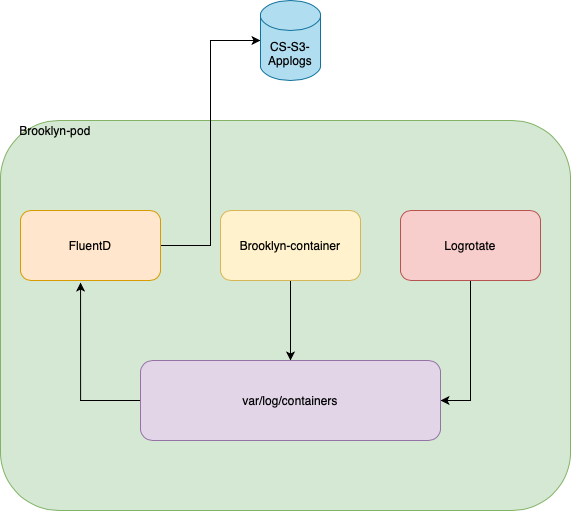

The diagram above was exported from draw.io. Its source (the exported page's mxGraphModel, read from the mxfile embedded in the PNG):
<mxGraphModel dx="1106" dy="794" grid="1" gridSize="10" guides="1" tooltips="1" connect="1" arrows="1" fold="1" page="1" pageScale="1" pageWidth="827" pageHeight="1169" math="0" shadow="0">
  <root>
    <mxCell id="0" />
    <mxCell id="1" parent="0" />
    <mxCell id="hgy5w55o162aV0AVRbPO-1" value="" style="rounded=1;whiteSpace=wrap;html=1;fillColor=#d5e8d4;strokeColor=#82b366;" vertex="1" parent="1">
      <mxGeometry x="50" y="190" width="570" height="390" as="geometry" />
    </mxCell>
    <mxCell id="hgy5w55o162aV0AVRbPO-2" value="Brooklyn-pod" style="text;html=1;strokeColor=none;fillColor=none;align=center;verticalAlign=middle;whiteSpace=wrap;rounded=0;" vertex="1" parent="1">
      <mxGeometry x="60" y="180" width="90" height="40" as="geometry" />
    </mxCell>
    <mxCell id="hgy5w55o162aV0AVRbPO-11" style="edgeStyle=orthogonalEdgeStyle;rounded=0;orthogonalLoop=1;jettySize=auto;html=1;entryX=0;entryY=0.5;entryDx=0;entryDy=0;entryPerimeter=0;" edge="1" parent="1" source="hgy5w55o162aV0AVRbPO-3" target="hgy5w55o162aV0AVRbPO-10">
      <mxGeometry relative="1" as="geometry" />
    </mxCell>
    <mxCell id="hgy5w55o162aV0AVRbPO-3" value="FluentD" style="rounded=1;whiteSpace=wrap;html=1;fillColor=#ffe6cc;strokeColor=#d79b00;" vertex="1" parent="1">
      <mxGeometry x="70" y="280" width="140" height="70" as="geometry" />
    </mxCell>
    <mxCell id="hgy5w55o162aV0AVRbPO-9" style="edgeStyle=orthogonalEdgeStyle;rounded=0;orthogonalLoop=1;jettySize=auto;html=1;entryX=1;entryY=0.5;entryDx=0;entryDy=0;" edge="1" parent="1" source="hgy5w55o162aV0AVRbPO-4" target="hgy5w55o162aV0AVRbPO-6">
      <mxGeometry relative="1" as="geometry" />
    </mxCell>
    <mxCell id="hgy5w55o162aV0AVRbPO-4" value="Logrotate" style="rounded=1;whiteSpace=wrap;html=1;fillColor=#f8cecc;strokeColor=#b85450;" vertex="1" parent="1">
      <mxGeometry x="450" y="280" width="140" height="70" as="geometry" />
    </mxCell>
    <mxCell id="hgy5w55o162aV0AVRbPO-8" style="edgeStyle=orthogonalEdgeStyle;rounded=0;orthogonalLoop=1;jettySize=auto;html=1;entryX=0.5;entryY=0;entryDx=0;entryDy=0;" edge="1" parent="1" source="hgy5w55o162aV0AVRbPO-5" target="hgy5w55o162aV0AVRbPO-6">
      <mxGeometry relative="1" as="geometry" />
    </mxCell>
    <mxCell id="hgy5w55o162aV0AVRbPO-5" value="Brooklyn-container" style="rounded=1;whiteSpace=wrap;html=1;fillColor=#fff2cc;strokeColor=#d6b656;" vertex="1" parent="1">
      <mxGeometry x="270" y="280" width="140" height="70" as="geometry" />
    </mxCell>
    <mxCell id="hgy5w55o162aV0AVRbPO-7" style="edgeStyle=orthogonalEdgeStyle;rounded=0;orthogonalLoop=1;jettySize=auto;html=1;entryX=0.429;entryY=1.029;entryDx=0;entryDy=0;entryPerimeter=0;exitX=0;exitY=0.5;exitDx=0;exitDy=0;" edge="1" parent="1" source="hgy5w55o162aV0AVRbPO-6" target="hgy5w55o162aV0AVRbPO-3">
      <mxGeometry relative="1" as="geometry" />
    </mxCell>
    <mxCell id="hgy5w55o162aV0AVRbPO-6" value="var/log/containers" style="rounded=1;whiteSpace=wrap;html=1;fillColor=#e1d5e7;strokeColor=#9673a6;" vertex="1" parent="1">
      <mxGeometry x="190" y="430" width="300" height="80" as="geometry" />
    </mxCell>
    <mxCell id="hgy5w55o162aV0AVRbPO-10" value="CS-S3-Applogs" style="shape=cylinder3;whiteSpace=wrap;html=1;boundedLbl=1;backgroundOutline=1;size=15;fillColor=#b1ddf0;strokeColor=#10739e;" vertex="1" parent="1">
      <mxGeometry x="310" y="70" width="60" height="80" as="geometry" />
    </mxCell>
  </root>
</mxGraphModel>